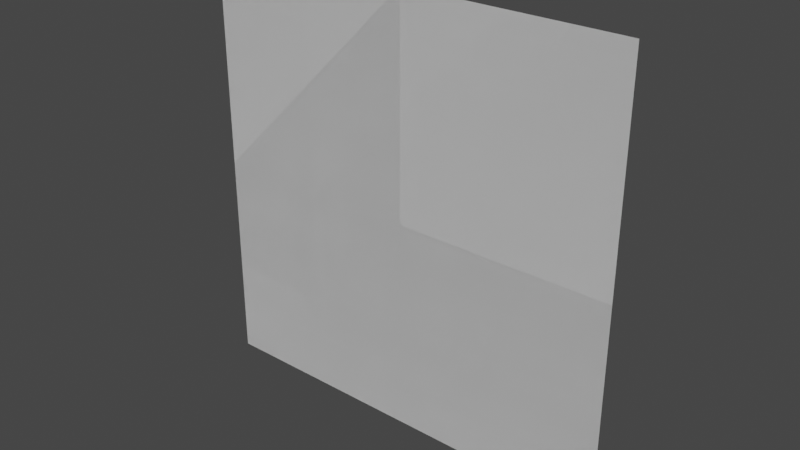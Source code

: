 # Source: plane.blend  (saved by Blender 3.0.42; exported with 4.5.12 LTS)
import bpy
from mathutils import Matrix  # noqa: F401  (used for matrix-valued properties, if any)

bpy.ops.wm.read_factory_settings(use_empty=True)
scene = bpy.context.scene
scene.name = 'Scene'

# ---- collections
col_collection = bpy.data.collections.new('Collection'); scene.collection.children.link(col_collection)

# ---- world
world_world = bpy.data.worlds.new('World'); scene.world = world_world
world_world.use_nodes = True; world_world.node_tree.nodes.clear()
_N = world_world.node_tree.nodes; _L = world_world.node_tree.links
n0 = _N.new('ShaderNodeOutputWorld'); n0.name = 'World Output'; n0.location = (300, 300)
n1 = _N.new('ShaderNodeBackground'); n1.name = 'Background'; n1.location = (10, 300)
n1.inputs[0].default_value = (0.05088, 0.05088, 0.05088, 1.0)
_L.new(n1.outputs[0], n0.inputs[0])
n0.is_active_output = True
world_world.color = (0.05088, 0.05088, 0.05088)
world_world.use_sun_shadow = False
world_world.sun_shadow_jitter_overblur = 0.0

# ---- meshes
me_plane = bpy.data.meshes.new('Plane')
me_plane.from_pydata([(0.6, 7.451e-09, 0.6), (0.8, 7.451e-09, 0.6), (0.6, -7.451e-09, 0.8), (0.8, -7.451e-09, 0.8), (0.6, 7.451e-09, 0.6), (0.8, 7.451e-09, 0.6), (0.6, -7.451e-09, 0.8), (0.8, -7.451e-09, 0.8)], [], [(0, 1, 3, 2), (4, 6, 7, 5)])
_uv = me_plane.uv_layers.new(name='UVMap')
_uv.uv.foreach_set('vector', [0.0, 0.0, 1.0, 0.0, 1.0, 1.0, 0.0, 1.0, 0.0, 0.0, 0.0, 1.0, 1.0, 1.0, 1.0, 0.0])
me_plane.use_remesh_fix_poles = True
me_plane.use_remesh_preserve_attributes = False
me_plane.update()

# ---- objects
ob_plane = bpy.data.objects.new('Plane', me_plane)

# ---- transforms, parenting, visibility, modifiers, constraints
ob_plane.location = (0.0, 0.0, 0.0)

# ---- collection membership
col_collection.objects.link(ob_plane)

# ---- scene / render settings (as saved in the file)
scene.frame_start = 1; scene.frame_end = 250; scene.frame_set(1)
scene.render.engine = 'BLENDER_EEVEE_NEXT'
scene.cycles.sampling_pattern = 'TABULATED_SOBOL'
scene.cycles.use_light_tree = False
scene.view_settings.view_transform = 'Filmic'
bpy.context.view_layer.update()

# ---- added for rendering (the .blend has no active camera and no usable light): camera, sun
cam_auto = bpy.data.cameras.new('AutoCamera')
cam_auto.lens = 50.0
cam_auto.sensor_width = 36.0
cam_auto.clip_end = 1000.0
ob_auto_camera = bpy.data.objects.new('AutoCamera', cam_auto)
scene.collection.objects.link(ob_auto_camera)
ob_auto_camera.location = (0.961693, -0.314032, 0.909354)
ob_auto_camera.rotation_euler = (1.09748, -7.21219e-08, 0.694738)
scene.camera = ob_auto_camera
light_auto_sun = bpy.data.lights.new('AutoSun', 'SUN')
light_auto_sun.energy = 3.0
light_auto_sun.angle = 0.0523599
ob_auto_sun = bpy.data.objects.new('AutoSun', light_auto_sun)
scene.collection.objects.link(ob_auto_sun)
ob_auto_sun.rotation_euler = (0.872665, 0.174533, 0.523599)
bpy.context.view_layer.update()
